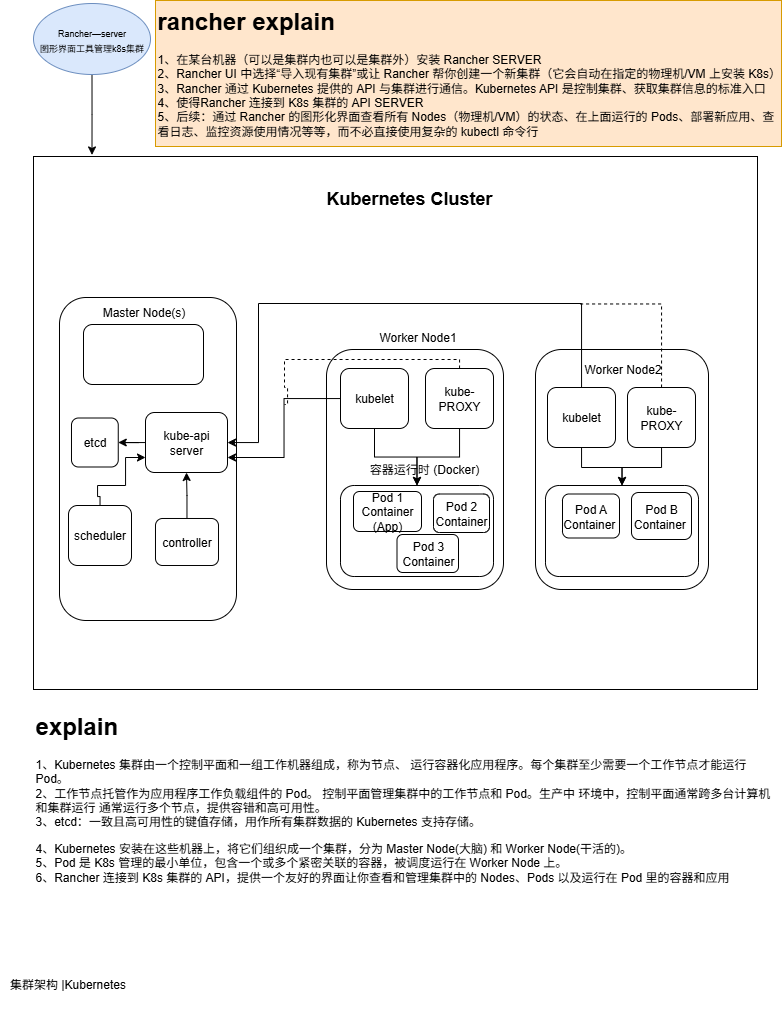

The diagram above was exported from draw.io. Its source (the exported page's mxGraphModel, read from the mxfile embedded in the PNG):
<mxGraphModel dx="925" dy="627" grid="0" gridSize="10" guides="1" tooltips="1" connect="1" arrows="1" fold="1" page="1" pageScale="1" pageWidth="827" pageHeight="1169" math="0" shadow="0">
  <root>
    <mxCell id="0" />
    <mxCell id="1" parent="0" />
    <mxCell id="nA7neJpZPB56BivLte_A-6" style="edgeStyle=orthogonalEdgeStyle;rounded=0;orthogonalLoop=1;jettySize=auto;html=1;" edge="1" parent="1" source="nA7neJpZPB56BivLte_A-1">
      <mxGeometry relative="1" as="geometry">
        <mxPoint x="130.5" y="160.45101031135107" as="targetPoint" />
      </mxGeometry>
    </mxCell>
    <mxCell id="nA7neJpZPB56BivLte_A-1" value="&lt;font style=&quot;font-size: 9px;&quot;&gt;Rancher—server&lt;br&gt;图形界面工具管理k8s集群&lt;/font&gt;" style="ellipse;whiteSpace=wrap;html=1;fillColor=#dae8fc;strokeColor=#6c8ebf;" vertex="1" parent="1">
      <mxGeometry x="72" y="9" width="117" height="71" as="geometry" />
    </mxCell>
    <mxCell id="nA7neJpZPB56BivLte_A-2" value="" style="whiteSpace=wrap;html=1;" vertex="1" parent="1">
      <mxGeometry x="72" y="162" width="724" height="533" as="geometry" />
    </mxCell>
    <mxCell id="nA7neJpZPB56BivLte_A-5" value="&lt;h1 style=&quot;margin-top: 0px;&quot;&gt;rancher explain&lt;/h1&gt;&lt;p&gt;1、在某台机器（可以是集群内也可以是集群外）安装 Rancher SERVER&lt;br&gt;2、Rancher UI 中选择“导入现有集群”或让 Rancher 帮你创建一个新集群（它会自动在指定的物理机/VM 上安装 K8s）&lt;br&gt;3、Rancher 通过 Kubernetes 提供的 API 与集群进行通信。Kubernetes API 是控制集群、获取集群信息的标准入口&lt;br&gt;4、使得Rancher 连接到 K8s 集群的 API SERVER&lt;br&gt;5、后续：通过 Rancher 的图形化界面查看所有 Nodes（物理机/VM）的状态、在上面运行的 Pods、部署新应用、查看日志、监控资源使用情况等等，而不必直接使用复杂的 kubectl 命令行&lt;/p&gt;" style="text;html=1;whiteSpace=wrap;overflow=hidden;rounded=0;fillColor=#ffe6cc;strokeColor=#d79b00;" vertex="1" parent="1">
      <mxGeometry x="194" y="6" width="626" height="146" as="geometry" />
    </mxCell>
    <mxCell id="nA7neJpZPB56BivLte_A-7" value="Kubernetes Cluster" style="text;html=1;align=center;verticalAlign=middle;whiteSpace=wrap;rounded=0;fontStyle=1;fontSize=18;" vertex="1" parent="1">
      <mxGeometry x="344" y="189" width="208" height="30" as="geometry" />
    </mxCell>
    <mxCell id="nA7neJpZPB56BivLte_A-9" value="" style="rounded=1;whiteSpace=wrap;html=1;" vertex="1" parent="1">
      <mxGeometry x="98" y="303" width="177" height="323" as="geometry" />
    </mxCell>
    <mxCell id="nA7neJpZPB56BivLte_A-10" value="" style="rounded=1;whiteSpace=wrap;html=1;" vertex="1" parent="1">
      <mxGeometry x="365" y="355" width="177" height="240" as="geometry" />
    </mxCell>
    <mxCell id="nA7neJpZPB56BivLte_A-12" value="" style="rounded=1;whiteSpace=wrap;html=1;" vertex="1" parent="1">
      <mxGeometry x="574" y="355" width="173" height="240" as="geometry" />
    </mxCell>
    <mxCell id="nA7neJpZPB56BivLte_A-13" value="" style="rounded=1;whiteSpace=wrap;html=1;" vertex="1" parent="1">
      <mxGeometry x="122" y="330" width="120" height="60" as="geometry" />
    </mxCell>
    <mxCell id="nA7neJpZPB56BivLte_A-45" style="edgeStyle=orthogonalEdgeStyle;rounded=0;orthogonalLoop=1;jettySize=auto;html=1;entryX=1;entryY=0.5;entryDx=0;entryDy=0;" edge="1" parent="1" source="nA7neJpZPB56BivLte_A-14" target="nA7neJpZPB56BivLte_A-17">
      <mxGeometry relative="1" as="geometry" />
    </mxCell>
    <mxCell id="nA7neJpZPB56BivLte_A-14" value="kube-api&lt;br&gt;server" style="rounded=1;whiteSpace=wrap;html=1;" vertex="1" parent="1">
      <mxGeometry x="184" y="418" width="82" height="60" as="geometry" />
    </mxCell>
    <mxCell id="nA7neJpZPB56BivLte_A-43" style="edgeStyle=orthogonalEdgeStyle;rounded=0;orthogonalLoop=1;jettySize=auto;html=1;entryX=0;entryY=0.75;entryDx=0;entryDy=0;" edge="1" parent="1" source="nA7neJpZPB56BivLte_A-15" target="nA7neJpZPB56BivLte_A-14">
      <mxGeometry relative="1" as="geometry">
        <Array as="points">
          <mxPoint x="139" y="502" />
          <mxPoint x="136" y="502" />
          <mxPoint x="136" y="491" />
          <mxPoint x="164" y="491" />
          <mxPoint x="164" y="463" />
        </Array>
      </mxGeometry>
    </mxCell>
    <mxCell id="nA7neJpZPB56BivLte_A-15" value="scheduler" style="rounded=1;whiteSpace=wrap;html=1;" vertex="1" parent="1">
      <mxGeometry x="107" y="511" width="63" height="60" as="geometry" />
    </mxCell>
    <mxCell id="nA7neJpZPB56BivLte_A-44" style="edgeStyle=orthogonalEdgeStyle;rounded=0;orthogonalLoop=1;jettySize=auto;html=1;" edge="1" parent="1" source="nA7neJpZPB56BivLte_A-16" target="nA7neJpZPB56BivLte_A-14">
      <mxGeometry relative="1" as="geometry" />
    </mxCell>
    <mxCell id="nA7neJpZPB56BivLte_A-16" value="controller" style="rounded=1;whiteSpace=wrap;html=1;" vertex="1" parent="1">
      <mxGeometry x="194" y="524" width="63" height="47" as="geometry" />
    </mxCell>
    <mxCell id="nA7neJpZPB56BivLte_A-17" value="etcd" style="rounded=1;whiteSpace=wrap;html=1;" vertex="1" parent="1">
      <mxGeometry x="110" y="423.5" width="46.75" height="49" as="geometry" />
    </mxCell>
    <mxCell id="nA7neJpZPB56BivLte_A-33" style="edgeStyle=orthogonalEdgeStyle;rounded=0;orthogonalLoop=1;jettySize=auto;html=1;entryX=0.5;entryY=0;entryDx=0;entryDy=0;" edge="1" parent="1" source="nA7neJpZPB56BivLte_A-18" target="nA7neJpZPB56BivLte_A-20">
      <mxGeometry relative="1" as="geometry" />
    </mxCell>
    <mxCell id="nA7neJpZPB56BivLte_A-37" style="edgeStyle=orthogonalEdgeStyle;rounded=0;orthogonalLoop=1;jettySize=auto;html=1;entryX=1;entryY=0.75;entryDx=0;entryDy=0;" edge="1" parent="1" source="nA7neJpZPB56BivLte_A-18" target="nA7neJpZPB56BivLte_A-14">
      <mxGeometry relative="1" as="geometry" />
    </mxCell>
    <mxCell id="nA7neJpZPB56BivLte_A-18" value="kubelet" style="rounded=1;whiteSpace=wrap;html=1;" vertex="1" parent="1">
      <mxGeometry x="379" y="374" width="68" height="60" as="geometry" />
    </mxCell>
    <mxCell id="nA7neJpZPB56BivLte_A-34" style="edgeStyle=orthogonalEdgeStyle;rounded=0;orthogonalLoop=1;jettySize=auto;html=1;entryX=0.5;entryY=0;entryDx=0;entryDy=0;" edge="1" parent="1" source="nA7neJpZPB56BivLte_A-19" target="nA7neJpZPB56BivLte_A-20">
      <mxGeometry relative="1" as="geometry" />
    </mxCell>
    <mxCell id="nA7neJpZPB56BivLte_A-46" style="edgeStyle=orthogonalEdgeStyle;rounded=0;orthogonalLoop=1;jettySize=auto;html=1;endArrow=none;endFill=0;dashed=1;" edge="1" parent="1" source="nA7neJpZPB56BivLte_A-19">
      <mxGeometry relative="1" as="geometry">
        <mxPoint x="323" y="410" as="targetPoint" />
        <Array as="points">
          <mxPoint x="498" y="365" />
          <mxPoint x="323" y="365" />
          <mxPoint x="323" y="393" />
          <mxPoint x="326" y="393" />
        </Array>
      </mxGeometry>
    </mxCell>
    <mxCell id="nA7neJpZPB56BivLte_A-19" value="kube-PROXY" style="rounded=1;whiteSpace=wrap;html=1;" vertex="1" parent="1">
      <mxGeometry x="464" y="374" width="68" height="60" as="geometry" />
    </mxCell>
    <mxCell id="nA7neJpZPB56BivLte_A-20" value="" style="rounded=1;whiteSpace=wrap;html=1;" vertex="1" parent="1">
      <mxGeometry x="379" y="491" width="153" height="91" as="geometry" />
    </mxCell>
    <mxCell id="nA7neJpZPB56BivLte_A-21" value="" style="rounded=1;whiteSpace=wrap;html=1;" vertex="1" parent="1">
      <mxGeometry x="584" y="491" width="153" height="91" as="geometry" />
    </mxCell>
    <mxCell id="nA7neJpZPB56BivLte_A-35" style="edgeStyle=orthogonalEdgeStyle;rounded=0;orthogonalLoop=1;jettySize=auto;html=1;" edge="1" parent="1" source="nA7neJpZPB56BivLte_A-24" target="nA7neJpZPB56BivLte_A-21">
      <mxGeometry relative="1" as="geometry" />
    </mxCell>
    <mxCell id="nA7neJpZPB56BivLte_A-42" style="edgeStyle=orthogonalEdgeStyle;rounded=0;orthogonalLoop=1;jettySize=auto;html=1;" edge="1" parent="1" source="nA7neJpZPB56BivLte_A-24" target="nA7neJpZPB56BivLte_A-14">
      <mxGeometry relative="1" as="geometry">
        <Array as="points">
          <mxPoint x="620" y="309" />
          <mxPoint x="297" y="309" />
          <mxPoint x="297" y="448" />
        </Array>
      </mxGeometry>
    </mxCell>
    <mxCell id="nA7neJpZPB56BivLte_A-24" value="kubelet" style="rounded=1;whiteSpace=wrap;html=1;" vertex="1" parent="1">
      <mxGeometry x="586" y="393" width="68" height="60" as="geometry" />
    </mxCell>
    <mxCell id="nA7neJpZPB56BivLte_A-36" style="edgeStyle=orthogonalEdgeStyle;rounded=0;orthogonalLoop=1;jettySize=auto;html=1;entryX=0.5;entryY=0;entryDx=0;entryDy=0;" edge="1" parent="1" source="nA7neJpZPB56BivLte_A-25" target="nA7neJpZPB56BivLte_A-21">
      <mxGeometry relative="1" as="geometry" />
    </mxCell>
    <mxCell id="nA7neJpZPB56BivLte_A-47" style="edgeStyle=orthogonalEdgeStyle;rounded=0;orthogonalLoop=1;jettySize=auto;html=1;endArrow=none;endFill=0;dashed=1;" edge="1" parent="1" source="nA7neJpZPB56BivLte_A-25">
      <mxGeometry relative="1" as="geometry">
        <mxPoint x="618.5294117647059" y="309.47057028377765" as="targetPoint" />
        <Array as="points">
          <mxPoint x="700" y="309" />
        </Array>
      </mxGeometry>
    </mxCell>
    <mxCell id="nA7neJpZPB56BivLte_A-25" value="kube-PROXY" style="rounded=1;whiteSpace=wrap;html=1;" vertex="1" parent="1">
      <mxGeometry x="666" y="393" width="68" height="60" as="geometry" />
    </mxCell>
    <mxCell id="nA7neJpZPB56BivLte_A-26" value="Pod A&lt;br&gt;Container&amp;nbsp;" style="rounded=1;whiteSpace=wrap;html=1;" vertex="1" parent="1">
      <mxGeometry x="601" y="499.5" width="57" height="44" as="geometry" />
    </mxCell>
    <mxCell id="nA7neJpZPB56BivLte_A-27" value="Pod 1&lt;br&gt;Container (App)" style="rounded=1;whiteSpace=wrap;html=1;" vertex="1" parent="1">
      <mxGeometry x="392" y="497" width="68" height="40" as="geometry" />
    </mxCell>
    <mxCell id="nA7neJpZPB56BivLte_A-28" value="Pod B&lt;br&gt;Container&amp;nbsp;" style="rounded=1;whiteSpace=wrap;html=1;" vertex="1" parent="1">
      <mxGeometry x="670" y="498" width="60" height="47" as="geometry" />
    </mxCell>
    <mxCell id="nA7neJpZPB56BivLte_A-29" value="Pod 2&lt;br&gt;Container" style="rounded=1;whiteSpace=wrap;html=1;" vertex="1" parent="1">
      <mxGeometry x="472" y="499.5" width="56" height="38.5" as="geometry" />
    </mxCell>
    <mxCell id="nA7neJpZPB56BivLte_A-30" value="Pod 3&lt;br&gt;Container" style="rounded=1;whiteSpace=wrap;html=1;" vertex="1" parent="1">
      <mxGeometry x="435.5" y="540" width="61.5" height="38" as="geometry" />
    </mxCell>
    <mxCell id="nA7neJpZPB56BivLte_A-31" value="容器运行时 (Docker)" style="text;html=1;align=center;verticalAlign=middle;whiteSpace=wrap;rounded=0;" vertex="1" parent="1">
      <mxGeometry x="402" y="460" width="122" height="30" as="geometry" />
    </mxCell>
    <mxCell id="nA7neJpZPB56BivLte_A-48" value="&lt;h1 style=&quot;margin-top: 0px;&quot;&gt;explain&lt;/h1&gt;&lt;p&gt;1、Kubernetes 集群由一个控制平面和一组工作机器组成，称为节点、 运行容器化应用程序。每个集群至少需要一个工作节点才能运行 Pod。&lt;br&gt;2、工作节点托管作为应用程序工作负载组件的 Pod。 控制平面管理集群中的工作节点和 Pod。生产中 环境中，控制平面通常跨多台计算机和集群运行 通常运行多个节点，提供容错和高可用性。&lt;br&gt;3、&lt;span style=&quot;background-color: transparent;&quot;&gt;etcd：&lt;/span&gt;&lt;span style=&quot;background-color: transparent; color: light-dark(rgb(0, 0, 0), rgb(255, 255, 255));&quot;&gt;一致且高可用性的键值存储，用作所有集群数据的 Kubernetes 支持存储。&lt;/span&gt;&lt;/p&gt;&lt;div&gt;&lt;div&gt;4、Kubernetes 安装在这些机器上，将它们组织成一个集群，分为 Master Node(大脑) 和 Worker Node(干活的)。&lt;/div&gt;&lt;div&gt;5、Pod 是 K8s 管理的最小单位，包含一个或多个紧密关联的容器，被调度运行在 Worker Node 上。&lt;/div&gt;&lt;div&gt;6、Rancher 连接到 K8s 集群的 API，提供一个友好的界面让你查看和管理集群中的 Nodes、Pods 以及运行在 Pod 里的容器和应用&lt;/div&gt;&lt;/div&gt;" style="text;html=1;whiteSpace=wrap;overflow=hidden;rounded=0;" vertex="1" parent="1">
      <mxGeometry x="72" y="711" width="737" height="237" as="geometry" />
    </mxCell>
    <mxCell id="nA7neJpZPB56BivLte_A-49" value="Master Node(s)" style="text;html=1;align=center;verticalAlign=middle;whiteSpace=wrap;rounded=0;" vertex="1" parent="1">
      <mxGeometry x="127.5" y="303" width="109" height="30" as="geometry" />
    </mxCell>
    <mxCell id="nA7neJpZPB56BivLte_A-50" value="Wor&lt;span style=&quot;background-color: transparent; color: light-dark(rgb(0, 0, 0), rgb(255, 255, 255));&quot;&gt;ker Node1&lt;/span&gt;" style="text;html=1;align=center;verticalAlign=middle;whiteSpace=wrap;rounded=0;" vertex="1" parent="1">
      <mxGeometry x="402" y="328" width="109" height="30" as="geometry" />
    </mxCell>
    <mxCell id="nA7neJpZPB56BivLte_A-51" value="Wor&lt;span style=&quot;color: light-dark(rgb(0, 0, 0), rgb(255, 255, 255)); background-color: transparent;&quot;&gt;ker Node2&lt;/span&gt;" style="text;html=1;align=center;verticalAlign=middle;whiteSpace=wrap;rounded=0;" vertex="1" parent="1">
      <mxGeometry x="619" y="360" width="85" height="30" as="geometry" />
    </mxCell>
    <mxCell id="nA7neJpZPB56BivLte_A-52" value="&lt;a href=&quot;https://kubernetes.io/docs/concepts/architecture/&quot;&gt;集群架构 |Kubernetes&lt;/a&gt;&lt;br&gt;&lt;div&gt;&lt;br/&gt;&lt;/div&gt;" style="text;html=1;align=center;verticalAlign=middle;resizable=0;points=[];autosize=1;strokeColor=none;fillColor=none;" vertex="1" parent="1">
      <mxGeometry x="39" y="977" width="134" height="41" as="geometry" />
    </mxCell>
  </root>
</mxGraphModel>